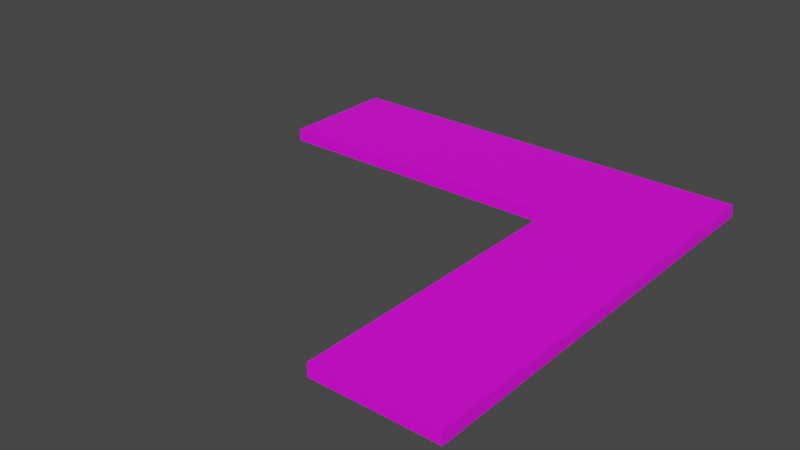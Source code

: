 # Source: 41128.blend  (saved by Blender 2.82.7; exported with 4.5.12 LTS)
import bpy
from mathutils import Matrix  # noqa: F401  (used for matrix-valued properties, if any)

bpy.ops.wm.read_factory_settings(use_empty=True)
scene = bpy.context.scene
scene.name = 'Scene'

# ---- collections
col_collection = bpy.data.collections.new('Collection'); scene.collection.children.link(col_collection)

# ---- images (referenced by path relative to the original .blend; pixels are not part of the script)
import os
ASSET_DIR = os.environ.get("B2B_ASSET_DIR", "")  # directory of the original .blend (textures are referenced by path, not embedded)
HERE = os.path.dirname(os.path.abspath(__file__))  # packed textures are extracted next to this script under _unpacked/

def load_image(name, relpath, width, height, colorspace="sRGB"):
    """Load a texture the original file referenced (path relative to the .blend, or extracted next to this script)."""
    p = next((c for c in (os.path.join(HERE, relpath), os.path.join(ASSET_DIR, relpath)) if relpath and os.path.exists(c)), "")
    if p:
        img = bpy.data.images.load(p, check_existing=True)
        img.name = name
    else:  # same state as the original file: an image datablock whose file is absent (Cycles renders it pink)
        img = bpy.data.images.new(name, width, height)
        img.source = "FILE"
        img.filepath = "//" + (relpath or name)
    img.colorspace_settings.name = colorspace
    return img
img_067_0_0_png = load_image('067_0-0.png', 'textures/067_0-0.png', 1024, 1024, 'sRGB')

# ---- materials (node trees are filled in below, after node groups)
mat_067_0_0 = bpy.data.materials.new('067_0-0')
mat_067_0_0.use_backface_culling = True
mat_067_0_0.use_transparent_shadow = False

# ---- material node trees
mat_067_0_0.use_nodes = True; mat_067_0_0.node_tree.nodes.clear()
_N = mat_067_0_0.node_tree.nodes; _L = mat_067_0_0.node_tree.links
n0 = _N.new('ShaderNodeBsdfPrincipled'); n0.name = 'Principled BSDF'; n0.location = (0, 300)
n0.distribution = 'GGX'
n0.subsurface_method = 'BURLEY'
n0.inputs[3].default_value = 1.45
n0.inputs[27].default_value = (0.0, 0.0, 0.0, 1.0)
n0.inputs[28].default_value = 1.0
n1 = _N.new('ShaderNodeOutputMaterial'); n1.name = 'Material Output'; n1.location = (300, 300)
n2 = _N.new('ShaderNodeTexImage'); n2.name = 'Image Texture'; n2.location = (-300, 300)
n2.label = 'Base Color'
n2.image = img_067_0_0_png
_L.new(n0.outputs[0], n1.inputs[0])
_L.new(n2.outputs[0], n0.inputs[0])
n1.is_active_output = True

# ---- world
world_world = bpy.data.worlds.new('World'); scene.world = world_world
world_world.use_nodes = True; world_world.node_tree.nodes.clear()
_N = world_world.node_tree.nodes; _L = world_world.node_tree.links
n0 = _N.new('ShaderNodeOutputWorld'); n0.name = 'World Output'; n0.location = (300, 300)
n1 = _N.new('ShaderNodeBackground'); n1.name = 'Background'; n1.location = (10, 300)
n1.inputs[0].default_value = (0.05088, 0.05088, 0.05088, 1.0)
_L.new(n1.outputs[0], n0.inputs[0])
n0.is_active_output = True
world_world.color = (0.05088, 0.05088, 0.05088)
world_world.use_sun_shadow = False
world_world.sun_shadow_jitter_overblur = 0.0

# ---- meshes
me_model41128 = bpy.data.meshes.new('model41128')
me_model41128.from_pydata([(11.25, -87.75, -2.0), (50.25, -87.75, -2.0), (50.25, -87.75, 2.0), (11.25, -87.75, 2.0), (-87.75, 50.25, -2.0), (-87.75, 50.25, 2.0), (-87.75, 11.25, 2.0), (-87.75, 11.25, -2.0), (11.25, 11.25, -2.0), (11.25, 11.25, 2.0), (50.25, 50.25, 2.0), (11.25, 11.25, 2.0), (11.25, -87.75, 2.0), (50.25, -87.75, 2.0), (-87.75, 50.25, 2.0), (-87.75, 11.25, 2.0), (50.25, 50.25, 2.0), (-87.75, 11.25, -2.0), (-87.75, 50.25, -2.0), (50.25, 50.25, -2.0), (50.25, -87.75, -2.0), (11.25, -87.75, -2.0), (11.25, 11.25, -2.0), (50.25, 50.25, -2.0)], [], [(0, 1, 2), (0, 2, 3), (6, 7, 8), (6, 8, 9), (10, 11, 12), (10, 12, 13), (11, 14, 15), (19, 20, 21), (19, 21, 22), (11, 10, 14), (18, 22, 17), (18, 19, 22), (16, 1, 23), (16, 2, 1), (16, 4, 5), (16, 23, 4), (4, 6, 5), (4, 7, 6), (9, 0, 3), (9, 8, 0)])
_uv = me_model41128.uv_layers.new(name='model41128-uv')
_uv.uv.foreach_set('vector', [0.1875, 2.109, 0.1875, 1.531, 0.03125, 1.531, 0.1875, 2.109, 0.03125, 1.531, 0.03125, 2.109, 0.03125, 2.109, 0.1875, 2.109, 0.1875, 3.156, 0.03125, 2.109, 0.1875, 3.156, 0.03125, 3.156, 1.0, 1.797, 0.0, 1.281, 0.0, 0.0, 1.0, 1.797, 0.0, 0.0, 1.0, 0.0, 0.0, 1.281, 1.0, 0.0, 0.0, 0.0, 1.0, 1.797, 1.0, 0.0, 0.0, 0.0, 1.0, 1.797, 0.0, 0.0, 0.0, 1.281, 0.0, 1.281, 1.0, 1.797, 1.0, 0.0, 1.0, 0.0, 0.0, 1.281, 0.0, 0.0, 1.0, 0.0, 1.0, 1.797, 0.0, 1.281, 0.03125, 0.0, 0.1875, 1.531, 0.1875, 0.0, 0.03125, 0.0, 0.03125, 1.531, 0.1875, 1.531, 0.03125, 0.0, 0.1875, 1.531, 0.03125, 1.531, 0.03125, 0.0, 0.1875, 0.0, 0.1875, 1.531, 0.1875, 1.531, 0.03125, 2.109, 0.03125, 1.531, 0.1875, 1.531, 0.1875, 2.109, 0.03125, 2.109, 0.03125, 3.156, 0.1875, 2.109, 0.03125, 2.109, 0.03125, 3.156, 0.1875, 3.156, 0.1875, 2.109])
me_model41128.materials.append(mat_067_0_0)
me_model41128.use_remesh_fix_poles = True
me_model41128.use_remesh_preserve_attributes = False
me_model41128.use_mirror_vertex_groups = False
me_model41128.update()

# ---- objects
ob_model41128_node = bpy.data.objects.new('model41128-node', me_model41128)

# ---- transforms, parenting, visibility, modifiers, constraints
ob_model41128_node.location = (0.0, 0.0, 0.0)
ob_model41128_node.lineart.crease_threshold = 0.0

# ---- collection membership
col_collection.objects.link(ob_model41128_node)

# ---- scene / render settings (as saved in the file)
scene.frame_start = 1; scene.frame_end = 250; scene.frame_set(1)
scene.render.engine = 'BLENDER_EEVEE_NEXT'
scene.cycles.use_denoising = False
scene.cycles.samples = 128
scene.cycles.sampling_pattern = 'TABULATED_SOBOL'
scene.cycles.use_adaptive_sampling = False
scene.cycles.use_light_tree = False
scene.view_settings.view_transform = 'Filmic'
bpy.context.view_layer.update()

# ---- added for rendering (the .blend has no active camera and no usable light): camera, sun
cam_auto = bpy.data.cameras.new('AutoCamera')
cam_auto.lens = 50.0
cam_auto.sensor_width = 36.0
cam_auto.clip_end = 3169.62
ob_auto_camera = bpy.data.objects.new('AutoCamera', cam_auto)
scene.collection.objects.link(ob_auto_camera)
ob_auto_camera.location = (161.856, -235.477, 144.485)
ob_auto_camera.rotation_euler = (1.09748, -7.21219e-08, 0.694738)
scene.camera = ob_auto_camera
light_auto_sun = bpy.data.lights.new('AutoSun', 'SUN')
light_auto_sun.energy = 3.0
light_auto_sun.angle = 0.0523599
ob_auto_sun = bpy.data.objects.new('AutoSun', light_auto_sun)
scene.collection.objects.link(ob_auto_sun)
ob_auto_sun.rotation_euler = (0.872665, 0.174533, 0.523599)
bpy.context.view_layer.update()
